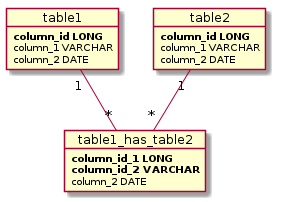

The diagram above was rendered by PlantUML. Its source (embedded in the PNG):
@startuml
skinparam backgroundColor white

object table1 {
   **column_id LONG**
   column_1 VARCHAR
   column_2 DATE
}

object table2 {
   **column_id LONG**
   column_1 VARCHAR
   column_2 DATE
}

object table1_has_table2 {
   **column_id_1 LONG**
   **column_id_2 VARCHAR**
   column_2 DATE
}

table1 "1"--"*" table1_has_table2
table2 "1"--"*" table1_has_table2


@enduml